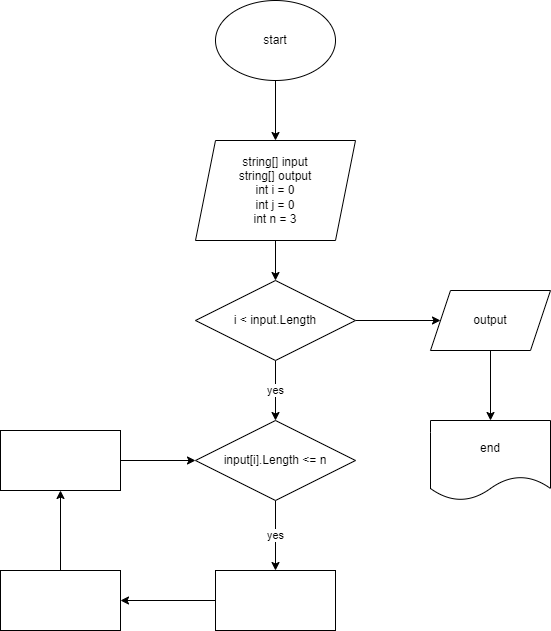

The diagram above was exported from draw.io. Its source (the exported page's mxGraphModel, read from the mxfile embedded in the PNG):
<mxGraphModel dx="1130" dy="509" grid="1" gridSize="10" guides="1" tooltips="1" connect="1" arrows="1" fold="1" page="1" pageScale="1" pageWidth="850" pageHeight="1100" math="0" shadow="0">
  <root>
    <mxCell id="0" />
    <mxCell id="1" parent="0" />
    <mxCell id="16" value="" style="edgeStyle=none;html=1;" edge="1" parent="1" source="2" target="6">
      <mxGeometry relative="1" as="geometry" />
    </mxCell>
    <mxCell id="2" value="" style="rounded=0;whiteSpace=wrap;html=1;" vertex="1" parent="1">
      <mxGeometry x="130" y="470" width="120" height="60" as="geometry" />
    </mxCell>
    <mxCell id="15" value="" style="edgeStyle=none;html=1;" edge="1" parent="1" source="3" target="2">
      <mxGeometry relative="1" as="geometry" />
    </mxCell>
    <mxCell id="3" value="" style="rounded=0;whiteSpace=wrap;html=1;" vertex="1" parent="1">
      <mxGeometry x="130" y="610" width="120" height="60" as="geometry" />
    </mxCell>
    <mxCell id="14" value="" style="edgeStyle=none;html=1;" edge="1" parent="1" source="5" target="3">
      <mxGeometry relative="1" as="geometry" />
    </mxCell>
    <mxCell id="5" value="" style="rounded=0;whiteSpace=wrap;html=1;" vertex="1" parent="1">
      <mxGeometry x="345" y="610" width="120" height="60" as="geometry" />
    </mxCell>
    <mxCell id="13" value="yes" style="edgeStyle=none;html=1;" edge="1" parent="1" source="6" target="5">
      <mxGeometry relative="1" as="geometry" />
    </mxCell>
    <mxCell id="6" value="input[i].Length &amp;lt;= n" style="rhombus;whiteSpace=wrap;html=1;" vertex="1" parent="1">
      <mxGeometry x="325" y="460" width="160" height="80" as="geometry" />
    </mxCell>
    <mxCell id="17" value="yes" style="edgeStyle=none;html=1;" edge="1" parent="1" source="7" target="6">
      <mxGeometry relative="1" as="geometry" />
    </mxCell>
    <mxCell id="23" value="" style="edgeStyle=none;html=1;" edge="1" parent="1" source="7" target="8">
      <mxGeometry relative="1" as="geometry" />
    </mxCell>
    <mxCell id="7" value="i &amp;lt; input.Length" style="rhombus;whiteSpace=wrap;html=1;" vertex="1" parent="1">
      <mxGeometry x="325" y="320" width="160" height="80" as="geometry" />
    </mxCell>
    <mxCell id="21" value="" style="edgeStyle=none;html=1;" edge="1" parent="1" source="8" target="9">
      <mxGeometry relative="1" as="geometry" />
    </mxCell>
    <mxCell id="8" value="output" style="shape=parallelogram;perimeter=parallelogramPerimeter;whiteSpace=wrap;html=1;fixedSize=1;" vertex="1" parent="1">
      <mxGeometry x="560" y="330" width="120" height="60" as="geometry" />
    </mxCell>
    <mxCell id="9" value="end" style="shape=document;whiteSpace=wrap;html=1;boundedLbl=1;" vertex="1" parent="1">
      <mxGeometry x="560" y="460" width="120" height="80" as="geometry" />
    </mxCell>
    <mxCell id="18" value="" style="edgeStyle=none;html=1;" edge="1" parent="1" source="10" target="11">
      <mxGeometry relative="1" as="geometry" />
    </mxCell>
    <mxCell id="10" value="start" style="ellipse;whiteSpace=wrap;html=1;" vertex="1" parent="1">
      <mxGeometry x="345" y="40" width="120" height="80" as="geometry" />
    </mxCell>
    <mxCell id="19" value="" style="edgeStyle=none;html=1;" edge="1" parent="1" source="11" target="7">
      <mxGeometry relative="1" as="geometry" />
    </mxCell>
    <mxCell id="11" value="string[] input&lt;br&gt;string[] output&lt;br&gt;int i = 0&lt;br&gt;int j = 0&lt;br&gt;int n = 3" style="shape=parallelogram;perimeter=parallelogramPerimeter;whiteSpace=wrap;html=1;fixedSize=1;" vertex="1" parent="1">
      <mxGeometry x="325" y="180" width="160" height="100" as="geometry" />
    </mxCell>
  </root>
</mxGraphModel>